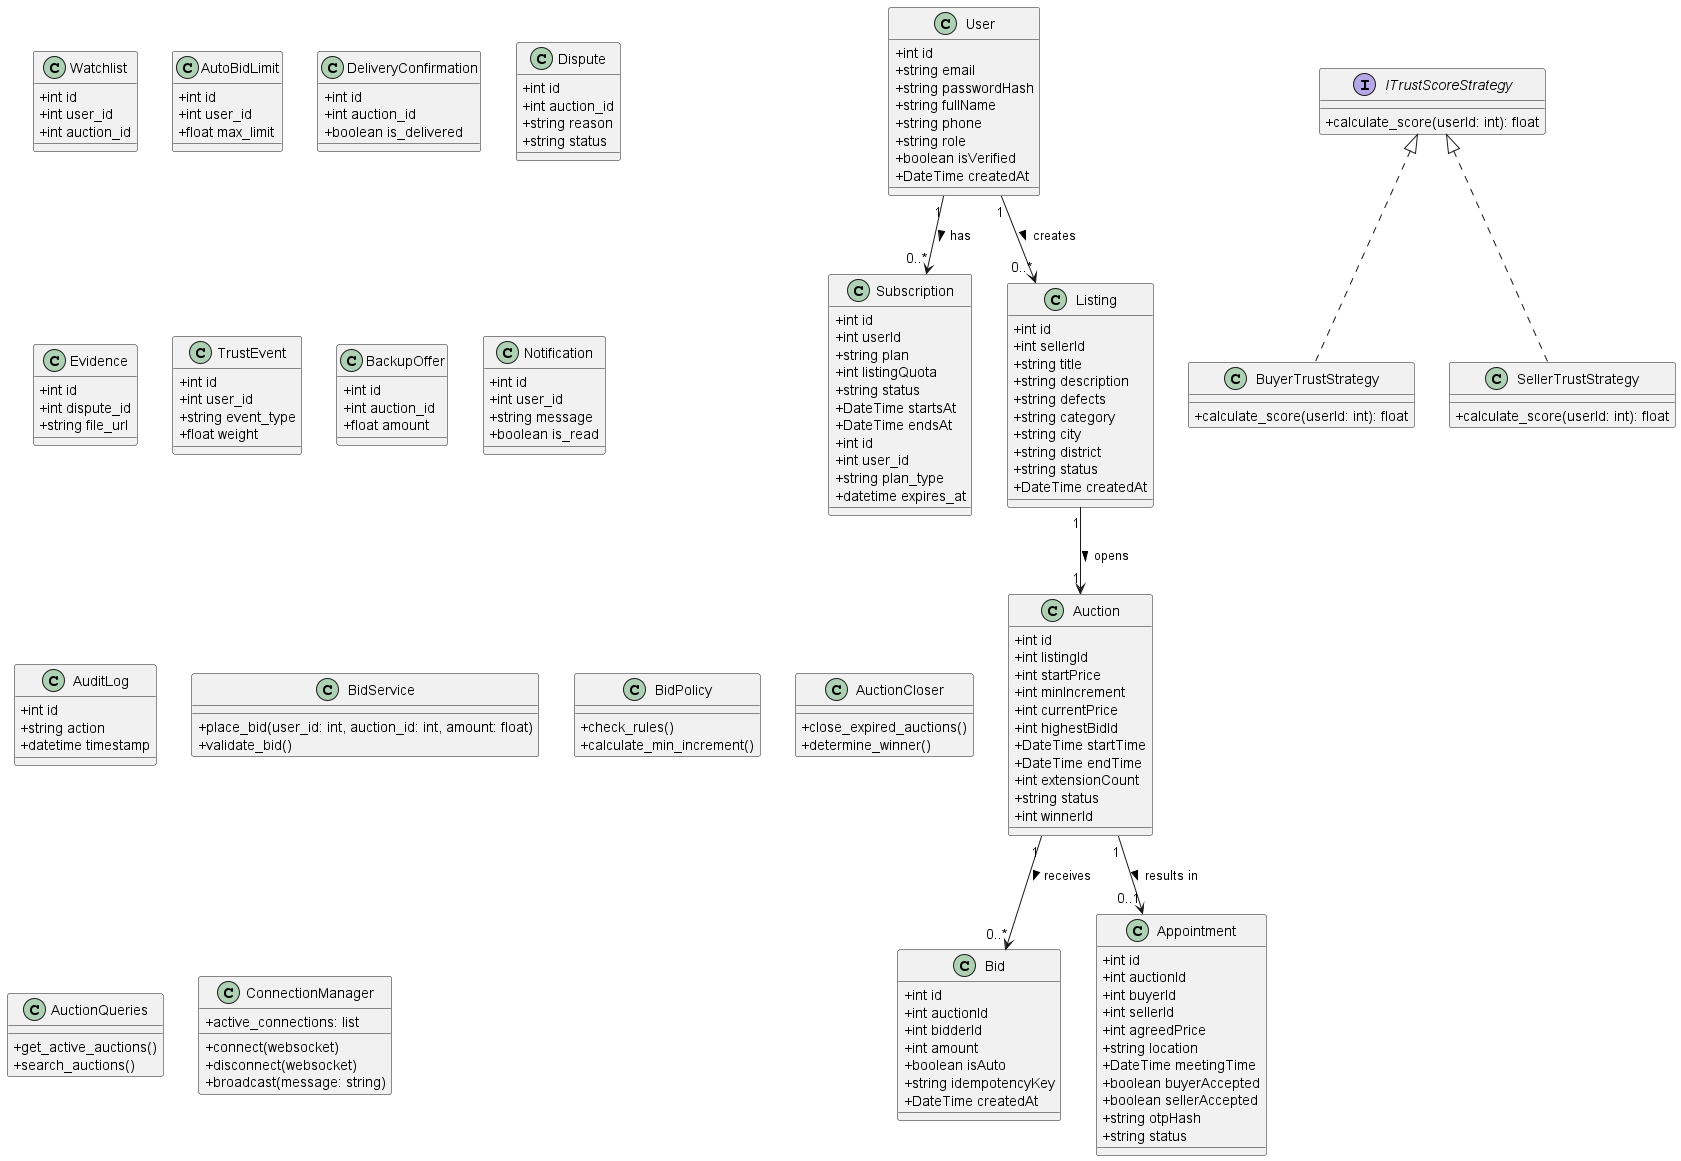

The diagram above was rendered by PlantUML. Its source (embedded in the PNG):
@startuml
skinparam classAttributeIconSize 0

class User {
  + int id
  + string email
  + string passwordHash
  + string fullName
  + string phone
  + string role
  + boolean isVerified
  + DateTime createdAt
}

class Subscription {
  + int id
  + int userId
  + string plan
  + int listingQuota
  + string status
  + DateTime startsAt
  + DateTime endsAt
}

class Listing {
  + int id
  + int sellerId
  + string title
  + string description
  + string defects
  + string category
  + string city
  + string district
  + string status
  + DateTime createdAt
}

class Auction {
  + int id
  + int listingId
  + int startPrice
  + int minIncrement
  + int currentPrice
  + int highestBidId
  + DateTime startTime
  + DateTime endTime
  + int extensionCount
  + string status
  + int winnerId
}

class Bid {
  + int id
  + int auctionId
  + int bidderId
  + int amount
  + boolean isAuto
  + string idempotencyKey
  + DateTime createdAt
}

class Appointment {
  + int id
  + int auctionId
  + int buyerId
  + int sellerId
  + int agreedPrice
  + string location
  + DateTime meetingTime
  + boolean buyerAccepted
  + boolean sellerAccepted
  + string otpHash
  + string status
}

class Subscription {
    + int id
    + int user_id
    + string plan_type
    + datetime expires_at
}

class Watchlist {
    + int id
    + int user_id
    + int auction_id
}

class AutoBidLimit {
    + int id
    + int user_id
    + float max_limit
}

class DeliveryConfirmation {
    + int id
    + int auction_id
    + boolean is_delivered
}

class Dispute {
    + int id
    + int auction_id
    + string reason
    + string status
}

class Evidence {
    + int id
    + int dispute_id
    + string file_url
}

class TrustEvent {
    + int id
    + int user_id
    + string event_type
    + float weight
}

class BackupOffer {
    + int id
    + int auction_id
    + float amount
}

class Notification {
    + int id
    + int user_id
    + string message
    + boolean is_read
}

class AuditLog {
    + int id
    + string action
    + datetime timestamp
}

class BidService {
    + place_bid(user_id: int, auction_id: int, amount: float)
    + validate_bid()
}

class BidPolicy {
    + check_rules()
    + calculate_min_increment()
}

class AuctionCloser {
    + close_expired_auctions()
    + determine_winner()
}

class AuctionQueries {
    + get_active_auctions()
    + search_auctions()
}

class ConnectionManager {
    + active_connections: list
    + connect(websocket)
    + disconnect(websocket)
    + broadcast(message: string)
}

' Strategy Design Pattern Sınıfları
interface ITrustScoreStrategy {
  + calculate_score(userId: int): float
}

class BuyerTrustStrategy {
  + calculate_score(userId: int): float
}

class SellerTrustStrategy {
  + calculate_score(userId: int): float
}

' İlişkiler (Associations & Realization)
User "1" --> "0..*" Listing : creates >
User "1" --> "0..*" Subscription : has >
Listing "1" --> "1" Auction : opens >
Auction "1" --> "0..*" Bid : receives >
Auction "1" --> "0..1" Appointment : results in >

ITrustScoreStrategy <|.. BuyerTrustStrategy
ITrustScoreStrategy <|.. SellerTrustStrategy

@enduml